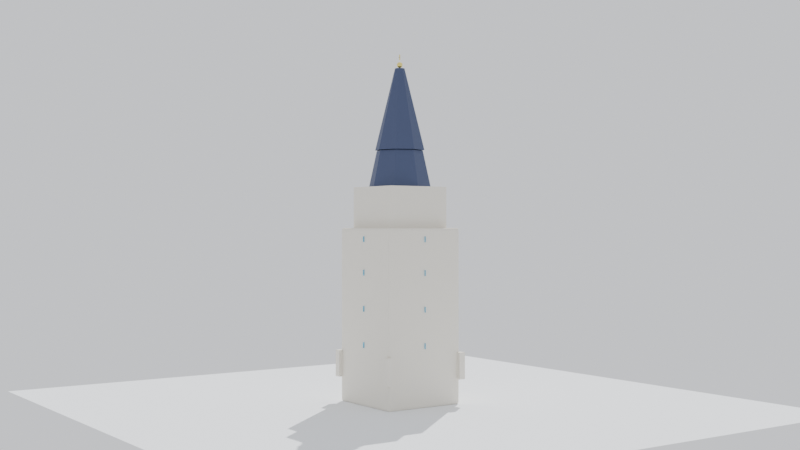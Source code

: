 # Source: church_spire_v4.blend  (saved by Blender 4.0.36; exported with 4.5.12 LTS)
import bpy
from mathutils import Matrix  # noqa: F401  (used for matrix-valued properties, if any)

bpy.ops.wm.read_factory_settings(use_empty=True)
scene = bpy.context.scene
scene.name = 'Scene'

# ---- materials (node trees are filled in below, after node groups)
mat_stonev4 = bpy.data.materials.new('StoneV4')
mat_stonev4.use_transparent_shadow = False
mat_roofv4 = bpy.data.materials.new('RoofV4')
mat_roofv4.use_transparent_shadow = False
mat_metalv4 = bpy.data.materials.new('MetalV4')
mat_metalv4.use_transparent_shadow = False
mat_windowv4 = bpy.data.materials.new('WindowV4')
mat_windowv4.use_transparent_shadow = False
mat_groundv4 = bpy.data.materials.new('GroundV4')
mat_groundv4.use_transparent_shadow = False

# ---- material node trees
mat_stonev4.use_nodes = True; mat_stonev4.node_tree.nodes.clear()
_N = mat_stonev4.node_tree.nodes; _L = mat_stonev4.node_tree.links
n0 = _N.new('ShaderNodeBsdfPrincipled'); n0.name = 'Principled BSDF'; n0.location = (10, 300)
n0.inputs[0].default_value = (0.83, 0.79, 0.7, 1.0)
n0.inputs[2].default_value = 0.92
n0.inputs[3].default_value = 1.45
n1 = _N.new('ShaderNodeOutputMaterial'); n1.name = 'Material Output'; n1.location = (300, 300)
_L.new(n0.outputs[0], n1.inputs[0])
n1.is_active_output = True
mat_roofv4.use_nodes = True; mat_roofv4.node_tree.nodes.clear()
_N = mat_roofv4.node_tree.nodes; _L = mat_roofv4.node_tree.links
n0 = _N.new('ShaderNodeBsdfPrincipled'); n0.name = 'Principled BSDF'; n0.location = (10, 300)
n0.inputs[0].default_value = (0.06, 0.08, 0.16, 1.0)
n0.inputs[2].default_value = 0.6
n0.inputs[3].default_value = 1.45
n1 = _N.new('ShaderNodeOutputMaterial'); n1.name = 'Material Output'; n1.location = (300, 300)
_L.new(n0.outputs[0], n1.inputs[0])
n1.is_active_output = True
mat_metalv4.use_nodes = True; mat_metalv4.node_tree.nodes.clear()
_N = mat_metalv4.node_tree.nodes; _L = mat_metalv4.node_tree.links
n0 = _N.new('ShaderNodeBsdfPrincipled'); n0.name = 'Principled BSDF'; n0.location = (10, 300)
n0.inputs[0].default_value = (0.95, 0.79, 0.22, 1.0)
n0.inputs[1].default_value = 0.95
n0.inputs[2].default_value = 0.2
n0.inputs[3].default_value = 1.45
n1 = _N.new('ShaderNodeOutputMaterial'); n1.name = 'Material Output'; n1.location = (300, 300)
_L.new(n0.outputs[0], n1.inputs[0])
n1.is_active_output = True
mat_windowv4.use_nodes = True; mat_windowv4.node_tree.nodes.clear()
_N = mat_windowv4.node_tree.nodes; _L = mat_windowv4.node_tree.links
n0 = _N.new('ShaderNodeBsdfPrincipled'); n0.name = 'Principled BSDF'; n0.location = (10, 300)
n0.inputs[0].default_value = (0.15, 0.65, 0.95, 1.0)
n0.inputs[2].default_value = 0.02
n0.inputs[3].default_value = 1.45
n0.inputs[18].default_value = 0.8
n1 = _N.new('ShaderNodeOutputMaterial'); n1.name = 'Material Output'; n1.location = (300, 300)
_L.new(n0.outputs[0], n1.inputs[0])
n1.is_active_output = True
mat_groundv4.use_nodes = True; mat_groundv4.node_tree.nodes.clear()
_N = mat_groundv4.node_tree.nodes; _L = mat_groundv4.node_tree.links
n0 = _N.new('ShaderNodeBsdfPrincipled'); n0.name = 'Principled BSDF'; n0.location = (10, 300)
n0.inputs[0].default_value = (0.9, 0.92, 0.94, 1.0)
n0.inputs[2].default_value = 0.95
n0.inputs[3].default_value = 1.45
n1 = _N.new('ShaderNodeOutputMaterial'); n1.name = 'Material Output'; n1.location = (300, 300)
_L.new(n0.outputs[0], n1.inputs[0])
n1.is_active_output = True

# ---- world
world_world = bpy.data.worlds.new('World'); scene.world = world_world
world_world.use_nodes = True; world_world.node_tree.nodes.clear()
_N = world_world.node_tree.nodes; _L = world_world.node_tree.links
n0 = _N.new('ShaderNodeBackground'); n0.name = 'Background'; n0.location = (10, 300)
n0.inputs[0].default_value = (0.93, 0.95, 1.0, 1.0)
n0.inputs[1].default_value = 0.95
n1 = _N.new('ShaderNodeOutputWorld'); n1.name = 'World Output'; n1.location = (300, 300)
_L.new(n0.outputs[0], n1.inputs[0])
n1.is_active_output = True
world_world.use_sun_shadow = False
world_world.sun_shadow_jitter_overblur = 0.0

# ---- cameras
cam_camera = bpy.data.cameras.new('Camera')

# ---- lights
light_sun = bpy.data.lights.new('Sun', 'SUN')
light_sun.transmission_factor = 0.0
light_sun.energy = 4.2

# ---- meshes
me_cube = bpy.data.meshes.new('Cube')
me_cube.from_pydata([(-1.0, -1.0, -1.0), (-1.0, -1.0, 1.0), (-1.0, 1.0, -1.0), (-1.0, 1.0, 1.0), (1.0, -1.0, -1.0), (1.0, -1.0, 1.0), (1.0, 1.0, -1.0), (1.0, 1.0, 1.0)], [], [(0, 1, 3, 2), (2, 3, 7, 6), (6, 7, 5, 4), (4, 5, 1, 0), (2, 6, 4, 0), (7, 3, 1, 5)])
_uv = me_cube.uv_layers.new(name='UVMap')
_uv.uv.foreach_set('vector', [0.375, 0.0, 0.625, 0.0, 0.625, 0.25, 0.375, 0.25, 0.375, 0.25, 0.625, 0.25, 0.625, 0.5, 0.375, 0.5, 0.375, 0.5, 0.625, 0.5, 0.625, 0.75, 0.375, 0.75, 0.375, 0.75, 0.625, 0.75, 0.625, 1.0, 0.375, 1.0, 0.125, 0.5, 0.375, 0.5, 0.375, 0.75, 0.125, 0.75, 0.625, 0.5, 0.875, 0.5, 0.875, 0.75, 0.625, 0.75])
me_cube.materials.append(mat_stonev4)
me_cube.update()
me_cube_001 = bpy.data.meshes.new('Cube.001')
me_cube_001.from_pydata([(-1.0, -1.0, -1.0), (-1.0, -1.0, 1.0), (-1.0, 1.0, -1.0), (-1.0, 1.0, 1.0), (1.0, -1.0, -1.0), (1.0, -1.0, 1.0), (1.0, 1.0, -1.0), (1.0, 1.0, 1.0)], [], [(0, 1, 3, 2), (2, 3, 7, 6), (6, 7, 5, 4), (4, 5, 1, 0), (2, 6, 4, 0), (7, 3, 1, 5)])
_uv = me_cube_001.uv_layers.new(name='UVMap')
_uv.uv.foreach_set('vector', [0.375, 0.0, 0.625, 0.0, 0.625, 0.25, 0.375, 0.25, 0.375, 0.25, 0.625, 0.25, 0.625, 0.5, 0.375, 0.5, 0.375, 0.5, 0.625, 0.5, 0.625, 0.75, 0.375, 0.75, 0.375, 0.75, 0.625, 0.75, 0.625, 1.0, 0.375, 1.0, 0.125, 0.5, 0.375, 0.5, 0.375, 0.75, 0.125, 0.75, 0.625, 0.5, 0.875, 0.5, 0.875, 0.75, 0.625, 0.75])
me_cube_001.materials.append(mat_stonev4)
me_cube_001.update()
me_cone = bpy.data.meshes.new('Cone')
me_cone.from_pydata([(0.0, 1.22, -0.825), (0.0, 0.86, 0.825), (0.8627, 0.8627, -0.825), (0.6081, 0.6081, 0.825), (1.22, 0.0, -0.825), (0.86, 0.0, 0.825), (0.8627, -0.8627, -0.825), (0.6081, -0.6081, 0.825), (0.0, -1.22, -0.825), (0.0, -0.86, 0.825), (-0.8627, -0.8627, -0.825), (-0.6081, -0.6081, 0.825), (-1.22, 0.0, -0.825), (-0.86, 0.0, 0.825), (-0.8627, 0.8627, -0.825), (-0.6081, 0.6081, 0.825)], [], [(0, 1, 3, 2), (2, 3, 5, 4), (4, 5, 7, 6), (6, 7, 9, 8), (8, 9, 11, 10), (10, 11, 13, 12), (3, 1, 15, 13, 11, 9, 7, 5), (12, 13, 15, 14), (14, 15, 1, 0), (0, 2, 4, 6, 8, 10, 12, 14)])
_uv = me_cone.uv_layers.new(name='UVMap')
_uv.uv.foreach_set('vector', [1.0, 0.5, 1.0, 1.0, 0.875, 1.0, 0.875, 0.5, 0.875, 0.5, 0.875, 1.0, 0.75, 1.0, 0.75, 0.5, 0.75, 0.5, 0.75, 1.0, 0.625, 1.0, 0.625, 0.5, 0.625, 0.5, 0.625, 1.0, 0.5, 1.0, 0.5, 0.5, 0.5, 0.5, 0.5, 1.0, 0.375, 1.0, 0.375, 0.5, 0.375, 0.5, 0.375, 1.0, 0.25, 1.0, 0.25, 0.5, 0.4197, 0.4197, 0.25, 0.49, 0.08029, 0.4197, 0.01, 0.25, 0.08029, 0.08029, 0.25, 0.01, 0.4197, 0.08029, 0.49, 0.25, 0.25, 0.5, 0.25, 1.0, 0.125, 1.0, 0.125, 0.5, 0.125, 0.5, 0.125, 1.0, 0.0, 1.0, 0.0, 0.5, 0.75, 0.49, 0.9197, 0.4197, 0.99, 0.25, 0.9197, 0.08029, 0.75, 0.01, 0.5803, 0.08029, 0.51, 0.25, 0.5803, 0.4197])
me_cone.materials.append(mat_roofv4)
me_cone.update()
me_cone_001 = bpy.data.meshes.new('Cone.001')
me_cone_001.from_pydata([(0.0, 0.92, -1.5), (0.0, 0.18, 1.5), (0.6505, 0.6505, -1.5), (0.1273, 0.1273, 1.5), (0.92, 0.0, -1.5), (0.18, 0.0, 1.5), (0.6505, -0.6505, -1.5), (0.1273, -0.1273, 1.5), (0.0, -0.92, -1.5), (0.0, -0.18, 1.5), (-0.6505, -0.6505, -1.5), (-0.1273, -0.1273, 1.5), (-0.92, 0.0, -1.5), (-0.18, 0.0, 1.5), (-0.6505, 0.6505, -1.5), (-0.1273, 0.1273, 1.5)], [], [(0, 1, 3, 2), (2, 3, 5, 4), (4, 5, 7, 6), (6, 7, 9, 8), (8, 9, 11, 10), (10, 11, 13, 12), (3, 1, 15, 13, 11, 9, 7, 5), (12, 13, 15, 14), (14, 15, 1, 0), (0, 2, 4, 6, 8, 10, 12, 14)])
_uv = me_cone_001.uv_layers.new(name='UVMap')
_uv.uv.foreach_set('vector', [1.0, 0.5, 1.0, 1.0, 0.875, 1.0, 0.875, 0.5, 0.875, 0.5, 0.875, 1.0, 0.75, 1.0, 0.75, 0.5, 0.75, 0.5, 0.75, 1.0, 0.625, 1.0, 0.625, 0.5, 0.625, 0.5, 0.625, 1.0, 0.5, 1.0, 0.5, 0.5, 0.5, 0.5, 0.5, 1.0, 0.375, 1.0, 0.375, 0.5, 0.375, 0.5, 0.375, 1.0, 0.25, 1.0, 0.25, 0.5, 0.4197, 0.4197, 0.25, 0.49, 0.08029, 0.4197, 0.01, 0.25, 0.08029, 0.08029, 0.25, 0.01, 0.4197, 0.08029, 0.49, 0.25, 0.25, 0.5, 0.25, 1.0, 0.125, 1.0, 0.125, 0.5, 0.125, 0.5, 0.125, 1.0, 0.0, 1.0, 0.0, 0.5, 0.75, 0.49, 0.9197, 0.4197, 0.99, 0.25, 0.9197, 0.08029, 0.75, 0.01, 0.5803, 0.08029, 0.51, 0.25, 0.5803, 0.4197])
me_cone_001.materials.append(mat_roofv4)
me_cone_001.update()
me_sphere = bpy.data.meshes.new('Sphere')
me_sphere.from_pydata([(0.0275, 0.04763, 0.09526), (0.04763, 0.0825, 0.055), (0.055, 0.09526, 0.0), (0.04763, 0.0825, -0.055), (0.0275, 0.04763, -0.09526), (0.04763, 0.0275, 0.09526), (0.0825, 0.04763, 0.055), (0.09526, 0.055, 0.0), (0.0825, 0.04763, -0.055), (0.04763, 0.0275, -0.09526), (0.055, 0.0, 0.09526), (0.09526, 0.0, 0.055), (0.11, 0.0, 0.0), (0.09526, 0.0, -0.055), (0.055, 0.0, -0.09526), (0.04763, -0.0275, 0.09526), (0.0825, -0.04763, 0.055), (0.09526, -0.055, 0.0), (0.0825, -0.04763, -0.055), (0.04763, -0.0275, -0.09526), (0.0275, -0.04763, 0.09526), (0.04763, -0.0825, 0.055), (0.055, -0.09526, 0.0), (0.04763, -0.0825, -0.055), (0.0275, -0.04763, -0.09526), (0.0, -0.055, 0.09526), (0.0, -0.09526, 0.055), (0.0, -0.11, 0.0), (0.0, -0.09526, -0.055), (0.0, -0.055, -0.09526), (-0.0275, -0.04763, 0.09526), (-0.04763, -0.0825, 0.055), (-0.055, -0.09526, 0.0), (-0.04763, -0.0825, -0.055), (-0.0275, -0.04763, -0.09526), (-0.04763, -0.0275, 0.09526), (-0.0825, -0.04763, 0.055), (-0.09526, -0.055, 0.0), (-0.0825, -0.04763, -0.055), (-0.04763, -0.0275, -0.09526), (0.0, 0.0, -0.11), (-0.055, 0.0, 0.09526), (-0.09526, 0.0, 0.055), (-0.11, 0.0, 0.0), (-0.09526, 0.0, -0.055), (-0.055, 0.0, -0.09526), (-0.04763, 0.0275, 0.09526), (-0.0825, 0.04763, 0.055), (-0.09526, 0.055, 0.0), (-0.0825, 0.04763, -0.055), (-0.04763, 0.0275, -0.09526), (-0.0275, 0.04763, 0.09526), (-0.04763, 0.0825, 0.055), (-0.055, 0.09526, 0.0), (-0.04763, 0.0825, -0.055), (-0.0275, 0.04763, -0.09526), (0.0, 0.0, 0.11), (0.0, 0.055, 0.09526), (0.0, 0.09526, 0.055), (0.0, 0.11, 0.0), (0.0, 0.09526, -0.055), (0.0, 0.055, -0.09526)], [], [(40, 61, 4), (60, 59, 2, 3), (58, 57, 0, 1), (61, 60, 3, 4), (59, 58, 1, 2), (57, 56, 0), (4, 3, 8, 9), (2, 1, 6, 7), (0, 56, 5), (40, 4, 9), (3, 2, 7, 8), (1, 0, 5, 6), (9, 8, 13, 14), (7, 6, 11, 12), (5, 56, 10), (40, 9, 14), (8, 7, 12, 13), (6, 5, 10, 11), (14, 13, 18, 19), (12, 11, 16, 17), (10, 56, 15), (40, 14, 19), (13, 12, 17, 18), (11, 10, 15, 16), (19, 18, 23, 24), (17, 16, 21, 22), (15, 56, 20), (40, 19, 24), (18, 17, 22, 23), (16, 15, 20, 21), (22, 21, 26, 27), (20, 56, 25), (40, 24, 29), (23, 22, 27, 28), (21, 20, 25, 26), (24, 23, 28, 29), (25, 56, 30), (40, 29, 34), (28, 27, 32, 33), (26, 25, 30, 31), (29, 28, 33, 34), (27, 26, 31, 32), (40, 34, 39), (33, 32, 37, 38), (31, 30, 35, 36), (34, 33, 38, 39), (32, 31, 36, 37), (30, 56, 35), (40, 39, 45), (38, 37, 43, 44), (36, 35, 41, 42), (39, 38, 44, 45), (37, 36, 42, 43), (35, 56, 41), (40, 45, 50), (44, 43, 48, 49), (42, 41, 46, 47), (45, 44, 49, 50), (43, 42, 47, 48), (41, 56, 46), (49, 48, 53, 54), (47, 46, 51, 52), (50, 49, 54, 55), (48, 47, 52, 53), (46, 56, 51), (40, 50, 55), (52, 51, 57, 58), (55, 54, 60, 61), (53, 52, 58, 59), (51, 56, 57), (40, 55, 61), (54, 53, 59, 60)])
_uv = me_sphere.uv_layers.new(name='UVMap')
_uv.uv.foreach_set('vector', [0.7083, 0.0, 0.75, 0.1667, 0.6667, 0.1667, 0.75, 0.3333, 0.75, 0.5, 0.6667, 0.5, 0.6667, 0.3333, 0.75, 0.6667, 0.75, 0.8333, 0.6667, 0.8333, 0.6667, 0.6667, 0.75, 0.1667, 0.75, 0.3333, 0.6667, 0.3333, 0.6667, 0.1667, 0.75, 0.5, 0.75, 0.6667, 0.6667, 0.6667, 0.6667, 0.5, 0.75, 0.8333, 0.7083, 1.0, 0.6667, 0.8333, 0.6667, 0.1667, 0.6667, 0.3333, 0.5833, 0.3333, 0.5833, 0.1667, 0.6667, 0.5, 0.6667, 0.6667, 0.5833, 0.6667, 0.5833, 0.5, 0.6667, 0.8333, 0.625, 1.0, 0.5833, 0.8333, 0.625, 0.0, 0.6667, 0.1667, 0.5833, 0.1667, 0.6667, 0.3333, 0.6667, 0.5, 0.5833, 0.5, 0.5833, 0.3333, 0.6667, 0.6667, 0.6667, 0.8333, 0.5833, 0.8333, 0.5833, 0.6667, 0.5833, 0.1667, 0.5833, 0.3333, 0.5, 0.3333, 0.5, 0.1667, 0.5833, 0.5, 0.5833, 0.6667, 0.5, 0.6667, 0.5, 0.5, 0.5833, 0.8333, 0.5417, 1.0, 0.5, 0.8333, 0.5417, 0.0, 0.5833, 0.1667, 0.5, 0.1667, 0.5833, 0.3333, 0.5833, 0.5, 0.5, 0.5, 0.5, 0.3333, 0.5833, 0.6667, 0.5833, 0.8333, 0.5, 0.8333, 0.5, 0.6667, 0.5, 0.1667, 0.5, 0.3333, 0.4167, 0.3333, 0.4167, 0.1667, 0.5, 0.5, 0.5, 0.6667, 0.4167, 0.6667, 0.4167, 0.5, 0.5, 0.8333, 0.4583, 1.0, 0.4167, 0.8333, 0.4583, 0.0, 0.5, 0.1667, 0.4167, 0.1667, 0.5, 0.3333, 0.5, 0.5, 0.4167, 0.5, 0.4167, 0.3333, 0.5, 0.6667, 0.5, 0.8333, 0.4167, 0.8333, 0.4167, 0.6667, 0.4167, 0.1667, 0.4167, 0.3333, 0.3333, 0.3333, 0.3333, 0.1667, 0.4167, 0.5, 0.4167, 0.6667, 0.3333, 0.6667, 0.3333, 0.5, 0.4167, 0.8333, 0.375, 1.0, 0.3333, 0.8333, 0.375, 0.0, 0.4167, 0.1667, 0.3333, 0.1667, 0.4167, 0.3333, 0.4167, 0.5, 0.3333, 0.5, 0.3333, 0.3333, 0.4167, 0.6667, 0.4167, 0.8333, 0.3333, 0.8333, 0.3333, 0.6667, 0.3333, 0.5, 0.3333, 0.6667, 0.25, 0.6667, 0.25, 0.5, 0.3333, 0.8333, 0.2917, 1.0, 0.25, 0.8333, 0.2917, 0.0, 0.3333, 0.1667, 0.25, 0.1667, 0.3333, 0.3333, 0.3333, 0.5, 0.25, 0.5, 0.25, 0.3333, 0.3333, 0.6667, 0.3333, 0.8333, 0.25, 0.8333, 0.25, 0.6667, 0.3333, 0.1667, 0.3333, 0.3333, 0.25, 0.3333, 0.25, 0.1667, 0.25, 0.8333, 0.2083, 1.0, 0.1667, 0.8333, 0.2083, 0.0, 0.25, 0.1667, 0.1667, 0.1667, 0.25, 0.3333, 0.25, 0.5, 0.1667, 0.5, 0.1667, 0.3333, 0.25, 0.6667, 0.25, 0.8333, 0.1667, 0.8333, 0.1667, 0.6667, 0.25, 0.1667, 0.25, 0.3333, 0.1667, 0.3333, 0.1667, 0.1667, 0.25, 0.5, 0.25, 0.6667, 0.1667, 0.6667, 0.1667, 0.5, 0.125, 0.0, 0.1667, 0.1667, 0.08333, 0.1667, 0.1667, 0.3333, 0.1667, 0.5, 0.08333, 0.5, 0.08333, 0.3333, 0.1667, 0.6667, 0.1667, 0.8333, 0.08333, 0.8333, 0.08333, 0.6667, 0.1667, 0.1667, 0.1667, 0.3333, 0.08333, 0.3333, 0.08333, 0.1667, 0.1667, 0.5, 0.1667, 0.6667, 0.08333, 0.6667, 0.08333, 0.5, 0.1667, 0.8333, 0.125, 1.0, 0.08333, 0.8333, 0.04167, 0.0, 0.08333, 0.1667, 0.0, 0.1667, 0.08333, 0.3333, 0.08333, 0.5, 0.0, 0.5, 0.0, 0.3333, 0.08333, 0.6667, 0.08333, 0.8333, 0.0, 0.8333, 0.0, 0.6667, 0.08333, 0.1667, 0.08333, 0.3333, 0.0, 0.3333, 0.0, 0.1667, 0.08333, 0.5, 0.08333, 0.6667, 0.0, 0.6667, 0.0, 0.5, 0.08333, 0.8333, 0.04167, 1.0, 0.0, 0.8333, 0.9583, 0.0, 1.0, 0.1667, 0.9167, 0.1667, 1.0, 0.3333, 1.0, 0.5, 0.9167, 0.5, 0.9167, 0.3333, 1.0, 0.6667, 1.0, 0.8333, 0.9167, 0.8333, 0.9167, 0.6667, 1.0, 0.1667, 1.0, 0.3333, 0.9167, 0.3333, 0.9167, 0.1667, 1.0, 0.5, 1.0, 0.6667, 0.9167, 0.6667, 0.9167, 0.5, 1.0, 0.8333, 0.9583, 1.0, 0.9167, 0.8333, 0.9167, 0.3333, 0.9167, 0.5, 0.8333, 0.5, 0.8333, 0.3333, 0.9167, 0.6667, 0.9167, 0.8333, 0.8333, 0.8333, 0.8333, 0.6667, 0.9167, 0.1667, 0.9167, 0.3333, 0.8333, 0.3333, 0.8333, 0.1667, 0.9167, 0.5, 0.9167, 0.6667, 0.8333, 0.6667, 0.8333, 0.5, 0.9167, 0.8333, 0.875, 1.0, 0.8333, 0.8333, 0.875, 0.0, 0.9167, 0.1667, 0.8333, 0.1667, 0.8333, 0.6667, 0.8333, 0.8333, 0.75, 0.8333, 0.75, 0.6667, 0.8333, 0.1667, 0.8333, 0.3333, 0.75, 0.3333, 0.75, 0.1667, 0.8333, 0.5, 0.8333, 0.6667, 0.75, 0.6667, 0.75, 0.5, 0.8333, 0.8333, 0.7917, 1.0, 0.75, 0.8333, 0.7917, 0.0, 0.8333, 0.1667, 0.75, 0.1667, 0.8333, 0.3333, 0.8333, 0.5, 0.75, 0.5, 0.75, 0.3333])
me_sphere.materials.append(mat_metalv4)
me_sphere.update()
me_cube_002 = bpy.data.meshes.new('Cube.002')
me_cube_002.from_pydata([(-0.04, -0.04, -0.04), (-0.04, -0.04, 0.04), (-0.04, 0.04, -0.04), (-0.04, 0.04, 0.04), (0.04, -0.04, -0.04), (0.04, -0.04, 0.04), (0.04, 0.04, -0.04), (0.04, 0.04, 0.04)], [], [(0, 1, 3, 2), (2, 3, 7, 6), (6, 7, 5, 4), (4, 5, 1, 0), (2, 6, 4, 0), (7, 3, 1, 5)])
_uv = me_cube_002.uv_layers.new(name='UVMap')
_uv.uv.foreach_set('vector', [0.375, 0.0, 0.625, 0.0, 0.625, 0.25, 0.375, 0.25, 0.375, 0.25, 0.625, 0.25, 0.625, 0.5, 0.375, 0.5, 0.375, 0.5, 0.625, 0.5, 0.625, 0.75, 0.375, 0.75, 0.375, 0.75, 0.625, 0.75, 0.625, 1.0, 0.375, 1.0, 0.125, 0.5, 0.375, 0.5, 0.375, 0.75, 0.125, 0.75, 0.625, 0.5, 0.875, 0.5, 0.875, 0.75, 0.625, 0.75])
me_cube_002.materials.append(mat_metalv4)
me_cube_002.update()
me_cube_003 = bpy.data.meshes.new('Cube.003')
me_cube_003.from_pydata([(-0.04, -0.04, -0.04), (-0.04, -0.04, 0.04), (-0.04, 0.04, -0.04), (-0.04, 0.04, 0.04), (0.04, -0.04, -0.04), (0.04, -0.04, 0.04), (0.04, 0.04, -0.04), (0.04, 0.04, 0.04)], [], [(0, 1, 3, 2), (2, 3, 7, 6), (6, 7, 5, 4), (4, 5, 1, 0), (2, 6, 4, 0), (7, 3, 1, 5)])
_uv = me_cube_003.uv_layers.new(name='UVMap')
_uv.uv.foreach_set('vector', [0.375, 0.0, 0.625, 0.0, 0.625, 0.25, 0.375, 0.25, 0.375, 0.25, 0.625, 0.25, 0.625, 0.5, 0.375, 0.5, 0.375, 0.5, 0.625, 0.5, 0.625, 0.75, 0.375, 0.75, 0.375, 0.75, 0.625, 0.75, 0.625, 1.0, 0.375, 1.0, 0.125, 0.5, 0.375, 0.5, 0.375, 0.75, 0.125, 0.75, 0.625, 0.5, 0.875, 0.5, 0.875, 0.75, 0.625, 0.75])
me_cube_003.materials.append(mat_stonev4)
me_cube_003.update()
me_cube_004 = bpy.data.meshes.new('Cube.004')
me_cube_004.from_pydata([(-0.16, -0.16, -0.16), (-0.16, -0.16, 0.16), (-0.16, 0.16, -0.16), (-0.16, 0.16, 0.16), (0.16, -0.16, -0.16), (0.16, -0.16, 0.16), (0.16, 0.16, -0.16), (0.16, 0.16, 0.16)], [], [(0, 1, 3, 2), (2, 3, 7, 6), (6, 7, 5, 4), (4, 5, 1, 0), (2, 6, 4, 0), (7, 3, 1, 5)])
_uv = me_cube_004.uv_layers.new(name='UVMap')
_uv.uv.foreach_set('vector', [0.375, 0.0, 0.625, 0.0, 0.625, 0.25, 0.375, 0.25, 0.375, 0.25, 0.625, 0.25, 0.625, 0.5, 0.375, 0.5, 0.375, 0.5, 0.625, 0.5, 0.625, 0.75, 0.375, 0.75, 0.375, 0.75, 0.625, 0.75, 0.625, 1.0, 0.375, 1.0, 0.125, 0.5, 0.375, 0.5, 0.375, 0.75, 0.125, 0.75, 0.625, 0.5, 0.875, 0.5, 0.875, 0.75, 0.625, 0.75])
me_cube_004.materials.append(mat_windowv4)
me_cube_004.update()
me_cube_005 = bpy.data.meshes.new('Cube.005')
me_cube_005.from_pydata([(-0.16, -0.16, -0.16), (-0.16, -0.16, 0.16), (-0.16, 0.16, -0.16), (-0.16, 0.16, 0.16), (0.16, -0.16, -0.16), (0.16, -0.16, 0.16), (0.16, 0.16, -0.16), (0.16, 0.16, 0.16)], [], [(0, 1, 3, 2), (2, 3, 7, 6), (6, 7, 5, 4), (4, 5, 1, 0), (2, 6, 4, 0), (7, 3, 1, 5)])
_uv = me_cube_005.uv_layers.new(name='UVMap')
_uv.uv.foreach_set('vector', [0.375, 0.0, 0.625, 0.0, 0.625, 0.25, 0.375, 0.25, 0.375, 0.25, 0.625, 0.25, 0.625, 0.5, 0.375, 0.5, 0.375, 0.5, 0.625, 0.5, 0.625, 0.75, 0.375, 0.75, 0.375, 0.75, 0.625, 0.75, 0.625, 1.0, 0.375, 1.0, 0.125, 0.5, 0.375, 0.5, 0.375, 0.75, 0.125, 0.75, 0.625, 0.5, 0.875, 0.5, 0.875, 0.75, 0.625, 0.75])
me_cube_005.materials.append(mat_windowv4)
me_cube_005.update()
me_cube_006 = bpy.data.meshes.new('Cube.006')
me_cube_006.from_pydata([(-0.16, -0.16, -0.16), (-0.16, -0.16, 0.16), (-0.16, 0.16, -0.16), (-0.16, 0.16, 0.16), (0.16, -0.16, -0.16), (0.16, -0.16, 0.16), (0.16, 0.16, -0.16), (0.16, 0.16, 0.16)], [], [(0, 1, 3, 2), (2, 3, 7, 6), (6, 7, 5, 4), (4, 5, 1, 0), (2, 6, 4, 0), (7, 3, 1, 5)])
_uv = me_cube_006.uv_layers.new(name='UVMap')
_uv.uv.foreach_set('vector', [0.375, 0.0, 0.625, 0.0, 0.625, 0.25, 0.375, 0.25, 0.375, 0.25, 0.625, 0.25, 0.625, 0.5, 0.375, 0.5, 0.375, 0.5, 0.625, 0.5, 0.625, 0.75, 0.375, 0.75, 0.375, 0.75, 0.625, 0.75, 0.625, 1.0, 0.375, 1.0, 0.125, 0.5, 0.375, 0.5, 0.375, 0.75, 0.125, 0.75, 0.625, 0.5, 0.875, 0.5, 0.875, 0.75, 0.625, 0.75])
me_cube_006.materials.append(mat_windowv4)
me_cube_006.update()
me_cube_007 = bpy.data.meshes.new('Cube.007')
me_cube_007.from_pydata([(-0.16, -0.16, -0.16), (-0.16, -0.16, 0.16), (-0.16, 0.16, -0.16), (-0.16, 0.16, 0.16), (0.16, -0.16, -0.16), (0.16, -0.16, 0.16), (0.16, 0.16, -0.16), (0.16, 0.16, 0.16)], [], [(0, 1, 3, 2), (2, 3, 7, 6), (6, 7, 5, 4), (4, 5, 1, 0), (2, 6, 4, 0), (7, 3, 1, 5)])
_uv = me_cube_007.uv_layers.new(name='UVMap')
_uv.uv.foreach_set('vector', [0.375, 0.0, 0.625, 0.0, 0.625, 0.25, 0.375, 0.25, 0.375, 0.25, 0.625, 0.25, 0.625, 0.5, 0.375, 0.5, 0.375, 0.5, 0.625, 0.5, 0.625, 0.75, 0.375, 0.75, 0.375, 0.75, 0.625, 0.75, 0.625, 1.0, 0.375, 1.0, 0.125, 0.5, 0.375, 0.5, 0.375, 0.75, 0.125, 0.75, 0.625, 0.5, 0.875, 0.5, 0.875, 0.75, 0.625, 0.75])
me_cube_007.materials.append(mat_windowv4)
me_cube_007.update()
me_cube_008 = bpy.data.meshes.new('Cube.008')
me_cube_008.from_pydata([(-0.16, -0.16, -0.16), (-0.16, -0.16, 0.16), (-0.16, 0.16, -0.16), (-0.16, 0.16, 0.16), (0.16, -0.16, -0.16), (0.16, -0.16, 0.16), (0.16, 0.16, -0.16), (0.16, 0.16, 0.16)], [], [(0, 1, 3, 2), (2, 3, 7, 6), (6, 7, 5, 4), (4, 5, 1, 0), (2, 6, 4, 0), (7, 3, 1, 5)])
_uv = me_cube_008.uv_layers.new(name='UVMap')
_uv.uv.foreach_set('vector', [0.375, 0.0, 0.625, 0.0, 0.625, 0.25, 0.375, 0.25, 0.375, 0.25, 0.625, 0.25, 0.625, 0.5, 0.375, 0.5, 0.375, 0.5, 0.625, 0.5, 0.625, 0.75, 0.375, 0.75, 0.375, 0.75, 0.625, 0.75, 0.625, 1.0, 0.375, 1.0, 0.125, 0.5, 0.375, 0.5, 0.375, 0.75, 0.125, 0.75, 0.625, 0.5, 0.875, 0.5, 0.875, 0.75, 0.625, 0.75])
me_cube_008.materials.append(mat_windowv4)
me_cube_008.update()
me_cube_009 = bpy.data.meshes.new('Cube.009')
me_cube_009.from_pydata([(-0.16, -0.16, -0.16), (-0.16, -0.16, 0.16), (-0.16, 0.16, -0.16), (-0.16, 0.16, 0.16), (0.16, -0.16, -0.16), (0.16, -0.16, 0.16), (0.16, 0.16, -0.16), (0.16, 0.16, 0.16)], [], [(0, 1, 3, 2), (2, 3, 7, 6), (6, 7, 5, 4), (4, 5, 1, 0), (2, 6, 4, 0), (7, 3, 1, 5)])
_uv = me_cube_009.uv_layers.new(name='UVMap')
_uv.uv.foreach_set('vector', [0.375, 0.0, 0.625, 0.0, 0.625, 0.25, 0.375, 0.25, 0.375, 0.25, 0.625, 0.25, 0.625, 0.5, 0.375, 0.5, 0.375, 0.5, 0.625, 0.5, 0.625, 0.75, 0.375, 0.75, 0.375, 0.75, 0.625, 0.75, 0.625, 1.0, 0.375, 1.0, 0.125, 0.5, 0.375, 0.5, 0.375, 0.75, 0.125, 0.75, 0.625, 0.5, 0.875, 0.5, 0.875, 0.75, 0.625, 0.75])
me_cube_009.materials.append(mat_windowv4)
me_cube_009.update()
me_cube_010 = bpy.data.meshes.new('Cube.010')
me_cube_010.from_pydata([(-0.16, -0.16, -0.16), (-0.16, -0.16, 0.16), (-0.16, 0.16, -0.16), (-0.16, 0.16, 0.16), (0.16, -0.16, -0.16), (0.16, -0.16, 0.16), (0.16, 0.16, -0.16), (0.16, 0.16, 0.16)], [], [(0, 1, 3, 2), (2, 3, 7, 6), (6, 7, 5, 4), (4, 5, 1, 0), (2, 6, 4, 0), (7, 3, 1, 5)])
_uv = me_cube_010.uv_layers.new(name='UVMap')
_uv.uv.foreach_set('vector', [0.375, 0.0, 0.625, 0.0, 0.625, 0.25, 0.375, 0.25, 0.375, 0.25, 0.625, 0.25, 0.625, 0.5, 0.375, 0.5, 0.375, 0.5, 0.625, 0.5, 0.625, 0.75, 0.375, 0.75, 0.375, 0.75, 0.625, 0.75, 0.625, 1.0, 0.375, 1.0, 0.125, 0.5, 0.375, 0.5, 0.375, 0.75, 0.125, 0.75, 0.625, 0.5, 0.875, 0.5, 0.875, 0.75, 0.625, 0.75])
me_cube_010.materials.append(mat_windowv4)
me_cube_010.update()
me_cube_011 = bpy.data.meshes.new('Cube.011')
me_cube_011.from_pydata([(-0.16, -0.16, -0.16), (-0.16, -0.16, 0.16), (-0.16, 0.16, -0.16), (-0.16, 0.16, 0.16), (0.16, -0.16, -0.16), (0.16, -0.16, 0.16), (0.16, 0.16, -0.16), (0.16, 0.16, 0.16)], [], [(0, 1, 3, 2), (2, 3, 7, 6), (6, 7, 5, 4), (4, 5, 1, 0), (2, 6, 4, 0), (7, 3, 1, 5)])
_uv = me_cube_011.uv_layers.new(name='UVMap')
_uv.uv.foreach_set('vector', [0.375, 0.0, 0.625, 0.0, 0.625, 0.25, 0.375, 0.25, 0.375, 0.25, 0.625, 0.25, 0.625, 0.5, 0.375, 0.5, 0.375, 0.5, 0.625, 0.5, 0.625, 0.75, 0.375, 0.75, 0.375, 0.75, 0.625, 0.75, 0.625, 1.0, 0.375, 1.0, 0.125, 0.5, 0.375, 0.5, 0.375, 0.75, 0.125, 0.75, 0.625, 0.5, 0.875, 0.5, 0.875, 0.75, 0.625, 0.75])
me_cube_011.materials.append(mat_windowv4)
me_cube_011.update()
me_cube_012 = bpy.data.meshes.new('Cube.012')
me_cube_012.from_pydata([(-0.16, -0.16, -0.16), (-0.16, -0.16, 0.16), (-0.16, 0.16, -0.16), (-0.16, 0.16, 0.16), (0.16, -0.16, -0.16), (0.16, -0.16, 0.16), (0.16, 0.16, -0.16), (0.16, 0.16, 0.16)], [], [(0, 1, 3, 2), (2, 3, 7, 6), (6, 7, 5, 4), (4, 5, 1, 0), (2, 6, 4, 0), (7, 3, 1, 5)])
_uv = me_cube_012.uv_layers.new(name='UVMap')
_uv.uv.foreach_set('vector', [0.375, 0.0, 0.625, 0.0, 0.625, 0.25, 0.375, 0.25, 0.375, 0.25, 0.625, 0.25, 0.625, 0.5, 0.375, 0.5, 0.375, 0.5, 0.625, 0.5, 0.625, 0.75, 0.375, 0.75, 0.375, 0.75, 0.625, 0.75, 0.625, 1.0, 0.375, 1.0, 0.125, 0.5, 0.375, 0.5, 0.375, 0.75, 0.125, 0.75, 0.625, 0.5, 0.875, 0.5, 0.875, 0.75, 0.625, 0.75])
me_cube_012.materials.append(mat_windowv4)
me_cube_012.update()
me_cube_013 = bpy.data.meshes.new('Cube.013')
me_cube_013.from_pydata([(-0.16, -0.16, -0.16), (-0.16, -0.16, 0.16), (-0.16, 0.16, -0.16), (-0.16, 0.16, 0.16), (0.16, -0.16, -0.16), (0.16, -0.16, 0.16), (0.16, 0.16, -0.16), (0.16, 0.16, 0.16)], [], [(0, 1, 3, 2), (2, 3, 7, 6), (6, 7, 5, 4), (4, 5, 1, 0), (2, 6, 4, 0), (7, 3, 1, 5)])
_uv = me_cube_013.uv_layers.new(name='UVMap')
_uv.uv.foreach_set('vector', [0.375, 0.0, 0.625, 0.0, 0.625, 0.25, 0.375, 0.25, 0.375, 0.25, 0.625, 0.25, 0.625, 0.5, 0.375, 0.5, 0.375, 0.5, 0.625, 0.5, 0.625, 0.75, 0.375, 0.75, 0.375, 0.75, 0.625, 0.75, 0.625, 1.0, 0.375, 1.0, 0.125, 0.5, 0.375, 0.5, 0.375, 0.75, 0.125, 0.75, 0.625, 0.5, 0.875, 0.5, 0.875, 0.75, 0.625, 0.75])
me_cube_013.materials.append(mat_windowv4)
me_cube_013.update()
me_cube_014 = bpy.data.meshes.new('Cube.014')
me_cube_014.from_pydata([(-0.16, -0.16, -0.16), (-0.16, -0.16, 0.16), (-0.16, 0.16, -0.16), (-0.16, 0.16, 0.16), (0.16, -0.16, -0.16), (0.16, -0.16, 0.16), (0.16, 0.16, -0.16), (0.16, 0.16, 0.16)], [], [(0, 1, 3, 2), (2, 3, 7, 6), (6, 7, 5, 4), (4, 5, 1, 0), (2, 6, 4, 0), (7, 3, 1, 5)])
_uv = me_cube_014.uv_layers.new(name='UVMap')
_uv.uv.foreach_set('vector', [0.375, 0.0, 0.625, 0.0, 0.625, 0.25, 0.375, 0.25, 0.375, 0.25, 0.625, 0.25, 0.625, 0.5, 0.375, 0.5, 0.375, 0.5, 0.625, 0.5, 0.625, 0.75, 0.375, 0.75, 0.375, 0.75, 0.625, 0.75, 0.625, 1.0, 0.375, 1.0, 0.125, 0.5, 0.375, 0.5, 0.375, 0.75, 0.125, 0.75, 0.625, 0.5, 0.875, 0.5, 0.875, 0.75, 0.625, 0.75])
me_cube_014.materials.append(mat_windowv4)
me_cube_014.update()
me_cube_015 = bpy.data.meshes.new('Cube.015')
me_cube_015.from_pydata([(-0.16, -0.16, -0.16), (-0.16, -0.16, 0.16), (-0.16, 0.16, -0.16), (-0.16, 0.16, 0.16), (0.16, -0.16, -0.16), (0.16, -0.16, 0.16), (0.16, 0.16, -0.16), (0.16, 0.16, 0.16)], [], [(0, 1, 3, 2), (2, 3, 7, 6), (6, 7, 5, 4), (4, 5, 1, 0), (2, 6, 4, 0), (7, 3, 1, 5)])
_uv = me_cube_015.uv_layers.new(name='UVMap')
_uv.uv.foreach_set('vector', [0.375, 0.0, 0.625, 0.0, 0.625, 0.25, 0.375, 0.25, 0.375, 0.25, 0.625, 0.25, 0.625, 0.5, 0.375, 0.5, 0.375, 0.5, 0.625, 0.5, 0.625, 0.75, 0.375, 0.75, 0.375, 0.75, 0.625, 0.75, 0.625, 1.0, 0.375, 1.0, 0.125, 0.5, 0.375, 0.5, 0.375, 0.75, 0.125, 0.75, 0.625, 0.5, 0.875, 0.5, 0.875, 0.75, 0.625, 0.75])
me_cube_015.materials.append(mat_windowv4)
me_cube_015.update()
me_cube_016 = bpy.data.meshes.new('Cube.016')
me_cube_016.from_pydata([(-0.16, -0.16, -0.16), (-0.16, -0.16, 0.16), (-0.16, 0.16, -0.16), (-0.16, 0.16, 0.16), (0.16, -0.16, -0.16), (0.16, -0.16, 0.16), (0.16, 0.16, -0.16), (0.16, 0.16, 0.16)], [], [(0, 1, 3, 2), (2, 3, 7, 6), (6, 7, 5, 4), (4, 5, 1, 0), (2, 6, 4, 0), (7, 3, 1, 5)])
_uv = me_cube_016.uv_layers.new(name='UVMap')
_uv.uv.foreach_set('vector', [0.375, 0.0, 0.625, 0.0, 0.625, 0.25, 0.375, 0.25, 0.375, 0.25, 0.625, 0.25, 0.625, 0.5, 0.375, 0.5, 0.375, 0.5, 0.625, 0.5, 0.625, 0.75, 0.375, 0.75, 0.375, 0.75, 0.625, 0.75, 0.625, 1.0, 0.375, 1.0, 0.125, 0.5, 0.375, 0.5, 0.375, 0.75, 0.125, 0.75, 0.625, 0.5, 0.875, 0.5, 0.875, 0.75, 0.625, 0.75])
me_cube_016.materials.append(mat_windowv4)
me_cube_016.update()
me_cube_017 = bpy.data.meshes.new('Cube.017')
me_cube_017.from_pydata([(-0.16, -0.16, -0.16), (-0.16, -0.16, 0.16), (-0.16, 0.16, -0.16), (-0.16, 0.16, 0.16), (0.16, -0.16, -0.16), (0.16, -0.16, 0.16), (0.16, 0.16, -0.16), (0.16, 0.16, 0.16)], [], [(0, 1, 3, 2), (2, 3, 7, 6), (6, 7, 5, 4), (4, 5, 1, 0), (2, 6, 4, 0), (7, 3, 1, 5)])
_uv = me_cube_017.uv_layers.new(name='UVMap')
_uv.uv.foreach_set('vector', [0.375, 0.0, 0.625, 0.0, 0.625, 0.25, 0.375, 0.25, 0.375, 0.25, 0.625, 0.25, 0.625, 0.5, 0.375, 0.5, 0.375, 0.5, 0.625, 0.5, 0.625, 0.75, 0.375, 0.75, 0.375, 0.75, 0.625, 0.75, 0.625, 1.0, 0.375, 1.0, 0.125, 0.5, 0.375, 0.5, 0.375, 0.75, 0.125, 0.75, 0.625, 0.5, 0.875, 0.5, 0.875, 0.75, 0.625, 0.75])
me_cube_017.materials.append(mat_windowv4)
me_cube_017.update()
me_cube_018 = bpy.data.meshes.new('Cube.018')
me_cube_018.from_pydata([(-0.16, -0.16, -0.16), (-0.16, -0.16, 0.16), (-0.16, 0.16, -0.16), (-0.16, 0.16, 0.16), (0.16, -0.16, -0.16), (0.16, -0.16, 0.16), (0.16, 0.16, -0.16), (0.16, 0.16, 0.16)], [], [(0, 1, 3, 2), (2, 3, 7, 6), (6, 7, 5, 4), (4, 5, 1, 0), (2, 6, 4, 0), (7, 3, 1, 5)])
_uv = me_cube_018.uv_layers.new(name='UVMap')
_uv.uv.foreach_set('vector', [0.375, 0.0, 0.625, 0.0, 0.625, 0.25, 0.375, 0.25, 0.375, 0.25, 0.625, 0.25, 0.625, 0.5, 0.375, 0.5, 0.375, 0.5, 0.625, 0.5, 0.625, 0.75, 0.375, 0.75, 0.375, 0.75, 0.625, 0.75, 0.625, 1.0, 0.375, 1.0, 0.125, 0.5, 0.375, 0.5, 0.375, 0.75, 0.125, 0.75, 0.625, 0.5, 0.875, 0.5, 0.875, 0.75, 0.625, 0.75])
me_cube_018.materials.append(mat_windowv4)
me_cube_018.update()
me_cube_019 = bpy.data.meshes.new('Cube.019')
me_cube_019.from_pydata([(-0.16, -0.16, -0.16), (-0.16, -0.16, 0.16), (-0.16, 0.16, -0.16), (-0.16, 0.16, 0.16), (0.16, -0.16, -0.16), (0.16, -0.16, 0.16), (0.16, 0.16, -0.16), (0.16, 0.16, 0.16)], [], [(0, 1, 3, 2), (2, 3, 7, 6), (6, 7, 5, 4), (4, 5, 1, 0), (2, 6, 4, 0), (7, 3, 1, 5)])
_uv = me_cube_019.uv_layers.new(name='UVMap')
_uv.uv.foreach_set('vector', [0.375, 0.0, 0.625, 0.0, 0.625, 0.25, 0.375, 0.25, 0.375, 0.25, 0.625, 0.25, 0.625, 0.5, 0.375, 0.5, 0.375, 0.5, 0.625, 0.5, 0.625, 0.75, 0.375, 0.75, 0.375, 0.75, 0.625, 0.75, 0.625, 1.0, 0.375, 1.0, 0.125, 0.5, 0.375, 0.5, 0.375, 0.75, 0.125, 0.75, 0.625, 0.5, 0.875, 0.5, 0.875, 0.75, 0.625, 0.75])
me_cube_019.materials.append(mat_windowv4)
me_cube_019.update()
me_cube_020 = bpy.data.meshes.new('Cube.020')
me_cube_020.from_pydata([(-0.36, -0.36, -0.36), (-0.36, -0.36, 0.36), (-0.36, 0.36, -0.36), (-0.36, 0.36, 0.36), (0.36, -0.36, -0.36), (0.36, -0.36, 0.36), (0.36, 0.36, -0.36), (0.36, 0.36, 0.36)], [], [(0, 1, 3, 2), (2, 3, 7, 6), (6, 7, 5, 4), (4, 5, 1, 0), (2, 6, 4, 0), (7, 3, 1, 5)])
_uv = me_cube_020.uv_layers.new(name='UVMap')
_uv.uv.foreach_set('vector', [0.375, 0.0, 0.625, 0.0, 0.625, 0.25, 0.375, 0.25, 0.375, 0.25, 0.625, 0.25, 0.625, 0.5, 0.375, 0.5, 0.375, 0.5, 0.625, 0.5, 0.625, 0.75, 0.375, 0.75, 0.375, 0.75, 0.625, 0.75, 0.625, 1.0, 0.375, 1.0, 0.125, 0.5, 0.375, 0.5, 0.375, 0.75, 0.125, 0.75, 0.625, 0.5, 0.875, 0.5, 0.875, 0.75, 0.625, 0.75])
me_cube_020.materials.append(mat_stonev4)
me_cube_020.update()
me_cube_021 = bpy.data.meshes.new('Cube.021')
me_cube_021.from_pydata([(-0.36, -0.36, -0.36), (-0.36, -0.36, 0.36), (-0.36, 0.36, -0.36), (-0.36, 0.36, 0.36), (0.36, -0.36, -0.36), (0.36, -0.36, 0.36), (0.36, 0.36, -0.36), (0.36, 0.36, 0.36)], [], [(0, 1, 3, 2), (2, 3, 7, 6), (6, 7, 5, 4), (4, 5, 1, 0), (2, 6, 4, 0), (7, 3, 1, 5)])
_uv = me_cube_021.uv_layers.new(name='UVMap')
_uv.uv.foreach_set('vector', [0.375, 0.0, 0.625, 0.0, 0.625, 0.25, 0.375, 0.25, 0.375, 0.25, 0.625, 0.25, 0.625, 0.5, 0.375, 0.5, 0.375, 0.5, 0.625, 0.5, 0.625, 0.75, 0.375, 0.75, 0.375, 0.75, 0.625, 0.75, 0.625, 1.0, 0.375, 1.0, 0.125, 0.5, 0.375, 0.5, 0.375, 0.75, 0.125, 0.75, 0.625, 0.5, 0.875, 0.5, 0.875, 0.75, 0.625, 0.75])
me_cube_021.materials.append(mat_stonev4)
me_cube_021.update()
me_cube_022 = bpy.data.meshes.new('Cube.022')
me_cube_022.from_pydata([(-0.36, -0.36, -0.36), (-0.36, -0.36, 0.36), (-0.36, 0.36, -0.36), (-0.36, 0.36, 0.36), (0.36, -0.36, -0.36), (0.36, -0.36, 0.36), (0.36, 0.36, -0.36), (0.36, 0.36, 0.36)], [], [(0, 1, 3, 2), (2, 3, 7, 6), (6, 7, 5, 4), (4, 5, 1, 0), (2, 6, 4, 0), (7, 3, 1, 5)])
_uv = me_cube_022.uv_layers.new(name='UVMap')
_uv.uv.foreach_set('vector', [0.375, 0.0, 0.625, 0.0, 0.625, 0.25, 0.375, 0.25, 0.375, 0.25, 0.625, 0.25, 0.625, 0.5, 0.375, 0.5, 0.375, 0.5, 0.625, 0.5, 0.625, 0.75, 0.375, 0.75, 0.375, 0.75, 0.625, 0.75, 0.625, 1.0, 0.375, 1.0, 0.125, 0.5, 0.375, 0.5, 0.375, 0.75, 0.125, 0.75, 0.625, 0.5, 0.875, 0.5, 0.875, 0.75, 0.625, 0.75])
me_cube_022.materials.append(mat_stonev4)
me_cube_022.update()
me_cube_023 = bpy.data.meshes.new('Cube.023')
me_cube_023.from_pydata([(-0.36, -0.36, -0.36), (-0.36, -0.36, 0.36), (-0.36, 0.36, -0.36), (-0.36, 0.36, 0.36), (0.36, -0.36, -0.36), (0.36, -0.36, 0.36), (0.36, 0.36, -0.36), (0.36, 0.36, 0.36)], [], [(0, 1, 3, 2), (2, 3, 7, 6), (6, 7, 5, 4), (4, 5, 1, 0), (2, 6, 4, 0), (7, 3, 1, 5)])
_uv = me_cube_023.uv_layers.new(name='UVMap')
_uv.uv.foreach_set('vector', [0.375, 0.0, 0.625, 0.0, 0.625, 0.25, 0.375, 0.25, 0.375, 0.25, 0.625, 0.25, 0.625, 0.5, 0.375, 0.5, 0.375, 0.5, 0.625, 0.5, 0.625, 0.75, 0.375, 0.75, 0.375, 0.75, 0.625, 0.75, 0.625, 1.0, 0.375, 1.0, 0.125, 0.5, 0.375, 0.5, 0.375, 0.75, 0.125, 0.75, 0.625, 0.5, 0.875, 0.5, 0.875, 0.75, 0.625, 0.75])
me_cube_023.materials.append(mat_stonev4)
me_cube_023.update()
me_plane = bpy.data.meshes.new('Plane')
me_plane.from_pydata([(-11.0, -11.0, 0.0), (11.0, -11.0, 0.0), (-11.0, 11.0, 0.0), (11.0, 11.0, 0.0)], [], [(0, 1, 3, 2)])
_uv = me_plane.uv_layers.new(name='UVMap')
_uv.uv.foreach_set('vector', [0.0, 0.0, 1.0, 0.0, 1.0, 1.0, 0.0, 1.0])
me_plane.materials.append(mat_groundv4)
me_plane.update()

# ---- objects
ob_cube = bpy.data.objects.new('Cube', me_cube)
ob_cube_001 = bpy.data.objects.new('Cube.001', me_cube_001)
ob_cone = bpy.data.objects.new('Cone', me_cone)
ob_cone_001 = bpy.data.objects.new('Cone.001', me_cone_001)
ob_sphere = bpy.data.objects.new('Sphere', me_sphere)
ob_cube_002 = bpy.data.objects.new('Cube.002', me_cube_002)
ob_cube_003 = bpy.data.objects.new('Cube.003', me_cube_003)
ob_cube_004 = bpy.data.objects.new('Cube.004', me_cube_004)
ob_cube_005 = bpy.data.objects.new('Cube.005', me_cube_005)
ob_cube_006 = bpy.data.objects.new('Cube.006', me_cube_006)
ob_cube_007 = bpy.data.objects.new('Cube.007', me_cube_007)
ob_cube_008 = bpy.data.objects.new('Cube.008', me_cube_008)
ob_cube_009 = bpy.data.objects.new('Cube.009', me_cube_009)
ob_cube_010 = bpy.data.objects.new('Cube.010', me_cube_010)
ob_cube_011 = bpy.data.objects.new('Cube.011', me_cube_011)
ob_cube_012 = bpy.data.objects.new('Cube.012', me_cube_012)
ob_cube_013 = bpy.data.objects.new('Cube.013', me_cube_013)
ob_cube_014 = bpy.data.objects.new('Cube.014', me_cube_014)
ob_cube_015 = bpy.data.objects.new('Cube.015', me_cube_015)
ob_cube_016 = bpy.data.objects.new('Cube.016', me_cube_016)
ob_cube_017 = bpy.data.objects.new('Cube.017', me_cube_017)
ob_cube_018 = bpy.data.objects.new('Cube.018', me_cube_018)
ob_cube_019 = bpy.data.objects.new('Cube.019', me_cube_019)
ob_cube_020 = bpy.data.objects.new('Cube.020', me_cube_020)
ob_cube_021 = bpy.data.objects.new('Cube.021', me_cube_021)
ob_cube_022 = bpy.data.objects.new('Cube.022', me_cube_022)
ob_cube_023 = bpy.data.objects.new('Cube.023', me_cube_023)
ob_plane = bpy.data.objects.new('Plane', me_plane)
ob_churchspirev2 = bpy.data.objects.new('ChurchSpireV2', None)
ob_camera = bpy.data.objects.new('Camera', cam_camera)
ob_sun = bpy.data.objects.new('Sun', light_sun)

# ---- transforms, parenting, visibility, modifiers, constraints
ob_cube.parent = ob_churchspirev2
ob_cube.location = (0.0, 0.0, 3.2)
ob_cube.scale = (1.55, 1.55, 3.2)
_m = ob_cube.modifiers.new('Bevel', 'BEVEL')
_m.width = 0.03
_m.width_pct = 0.03
_m.segments = 2
ob_cube_001.parent = ob_churchspirev2
ob_cube_001.location = (0.0, 0.0, 6.95)
ob_cube_001.scale = (1.22, 1.22, 0.95)
ob_cone.parent = ob_churchspirev2
ob_cone.location = (0.0, 0.0, 8.4)
ob_cone_001.parent = ob_churchspirev2
ob_cone_001.location = (0.0, 0.0, 10.75)
ob_sphere.parent = ob_churchspirev2
ob_sphere.location = (0.0, 0.0, 12.38)
ob_cube_002.parent = ob_churchspirev2
ob_cube_002.location = (0.0, 0.0, 12.66)
ob_cube_002.scale = (0.35, 0.35, 2.5)
ob_cube_003.parent = ob_churchspirev2
ob_cube_003.location = (0.0, 0.0, 12.66)
ob_cube_003.scale = (1.95, 0.35, 0.35)
ob_cube_004.parent = ob_churchspirev2
ob_cube_004.location = (1.57, 0.0, 2.2)
ob_cube_004.scale = (0.216, 0.035, 0.646)
ob_cube_005.parent = ob_churchspirev2
ob_cube_005.location = (-1.57, 0.0, 2.2)
ob_cube_005.rotation_euler = (0.0, 0.0, 3.142)
ob_cube_005.scale = (0.216, 0.035, 0.646)
ob_cube_006.parent = ob_churchspirev2
ob_cube_006.location = (0.0, 1.57, 2.2)
ob_cube_006.rotation_euler = (0.0, 0.0, -1.571)
ob_cube_006.scale = (0.216, 0.035, 0.646)
ob_cube_007.parent = ob_churchspirev2
ob_cube_007.location = (0.0, -1.57, 2.2)
ob_cube_007.rotation_euler = (0.0, 0.0, 1.571)
ob_cube_007.scale = (0.216, 0.035, 0.646)
ob_cube_008.parent = ob_churchspirev2
ob_cube_008.location = (1.57, 0.0, 3.5)
ob_cube_008.scale = (0.216, 0.035, 0.646)
ob_cube_009.parent = ob_churchspirev2
ob_cube_009.location = (-1.57, 0.0, 3.5)
ob_cube_009.rotation_euler = (0.0, 0.0, 3.142)
ob_cube_009.scale = (0.216, 0.035, 0.646)
ob_cube_010.parent = ob_churchspirev2
ob_cube_010.location = (0.0, 1.57, 3.5)
ob_cube_010.rotation_euler = (0.0, 0.0, -1.571)
ob_cube_010.scale = (0.216, 0.035, 0.646)
ob_cube_011.parent = ob_churchspirev2
ob_cube_011.location = (0.0, -1.57, 3.5)
ob_cube_011.rotation_euler = (0.0, 0.0, 1.571)
ob_cube_011.scale = (0.216, 0.035, 0.646)
ob_cube_012.parent = ob_churchspirev2
ob_cube_012.location = (1.57, 0.0, 4.8)
ob_cube_012.scale = (0.216, 0.035, 0.646)
ob_cube_013.parent = ob_churchspirev2
ob_cube_013.location = (-1.57, 0.0, 4.8)
ob_cube_013.rotation_euler = (0.0, 0.0, 3.142)
ob_cube_013.scale = (0.216, 0.035, 0.646)
ob_cube_014.parent = ob_churchspirev2
ob_cube_014.location = (0.0, 1.57, 4.8)
ob_cube_014.rotation_euler = (0.0, 0.0, -1.571)
ob_cube_014.scale = (0.216, 0.035, 0.646)
ob_cube_015.parent = ob_churchspirev2
ob_cube_015.location = (0.0, -1.57, 4.8)
ob_cube_015.rotation_euler = (0.0, 0.0, 1.571)
ob_cube_015.scale = (0.216, 0.035, 0.646)
ob_cube_016.parent = ob_churchspirev2
ob_cube_016.location = (1.57, 0.0, 6.0)
ob_cube_016.scale = (0.216, 0.035, 0.646)
ob_cube_017.parent = ob_churchspirev2
ob_cube_017.location = (-1.57, 0.0, 6.0)
ob_cube_017.rotation_euler = (0.0, 0.0, 3.142)
ob_cube_017.scale = (0.216, 0.035, 0.646)
ob_cube_018.parent = ob_churchspirev2
ob_cube_018.location = (0.0, 1.57, 6.0)
ob_cube_018.rotation_euler = (0.0, 0.0, -1.571)
ob_cube_018.scale = (0.216, 0.035, 0.646)
ob_cube_019.parent = ob_churchspirev2
ob_cube_019.location = (0.0, -1.57, 6.0)
ob_cube_019.rotation_euler = (0.0, 0.0, 1.571)
ob_cube_019.scale = (0.216, 0.035, 0.646)
ob_cube_020.parent = ob_churchspirev2
ob_cube_020.location = (-1.58, -1.58, 1.4)
ob_cube_020.scale = (0.34, 0.34, 1.35)
ob_cube_021.parent = ob_churchspirev2
ob_cube_021.location = (1.58, -1.58, 1.4)
ob_cube_021.scale = (0.34, 0.34, 1.35)
ob_cube_022.parent = ob_churchspirev2
ob_cube_022.location = (-1.58, 1.58, 1.4)
ob_cube_022.scale = (0.34, 0.34, 1.35)
ob_cube_023.parent = ob_churchspirev2
ob_cube_023.location = (1.58, 1.58, 1.4)
ob_cube_023.scale = (0.34, 0.34, 1.35)
ob_plane.location = (0.0, 0.0, 0.0)
ob_churchspirev2.location = (0.0, 0.0, 0.0)
ob_camera.location = (-33.4, 23.39, 6.5)
ob_camera.rotation_euler = (1.571, 3.585e-08, -2.182)
ob_sun.location = (4.0, -5.0, 14.0)
ob_sun.rotation_euler = (0.733, 0.1396, 0.5585)

# ---- collection membership
scene.collection.objects.link(ob_cube)
scene.collection.objects.link(ob_cube_001)
scene.collection.objects.link(ob_cone)
scene.collection.objects.link(ob_cone_001)
scene.collection.objects.link(ob_sphere)
scene.collection.objects.link(ob_cube_002)
scene.collection.objects.link(ob_cube_003)
scene.collection.objects.link(ob_cube_004)
scene.collection.objects.link(ob_cube_005)
scene.collection.objects.link(ob_cube_006)
scene.collection.objects.link(ob_cube_007)
scene.collection.objects.link(ob_cube_008)
scene.collection.objects.link(ob_cube_009)
scene.collection.objects.link(ob_cube_010)
scene.collection.objects.link(ob_cube_011)
scene.collection.objects.link(ob_cube_012)
scene.collection.objects.link(ob_cube_013)
scene.collection.objects.link(ob_cube_014)
scene.collection.objects.link(ob_cube_015)
scene.collection.objects.link(ob_cube_016)
scene.collection.objects.link(ob_cube_017)
scene.collection.objects.link(ob_cube_018)
scene.collection.objects.link(ob_cube_019)
scene.collection.objects.link(ob_cube_020)
scene.collection.objects.link(ob_cube_021)
scene.collection.objects.link(ob_cube_022)
scene.collection.objects.link(ob_cube_023)
scene.collection.objects.link(ob_plane)
scene.collection.objects.link(ob_churchspirev2)
scene.collection.objects.link(ob_camera)
scene.collection.objects.link(ob_sun)

# ---- scene / render settings (as saved in the file)
scene.camera = ob_camera
scene.frame_start = 1; scene.frame_end = 250; scene.frame_set(1)
scene.render.engine = 'BLENDER_EEVEE_NEXT'
scene.render.resolution_x = 1024
scene.render.resolution_y = 576
scene.cycles.sampling_pattern = 'TABULATED_SOBOL'
scene.eevee.taa_render_samples = 16
bpy.context.view_layer.update()

